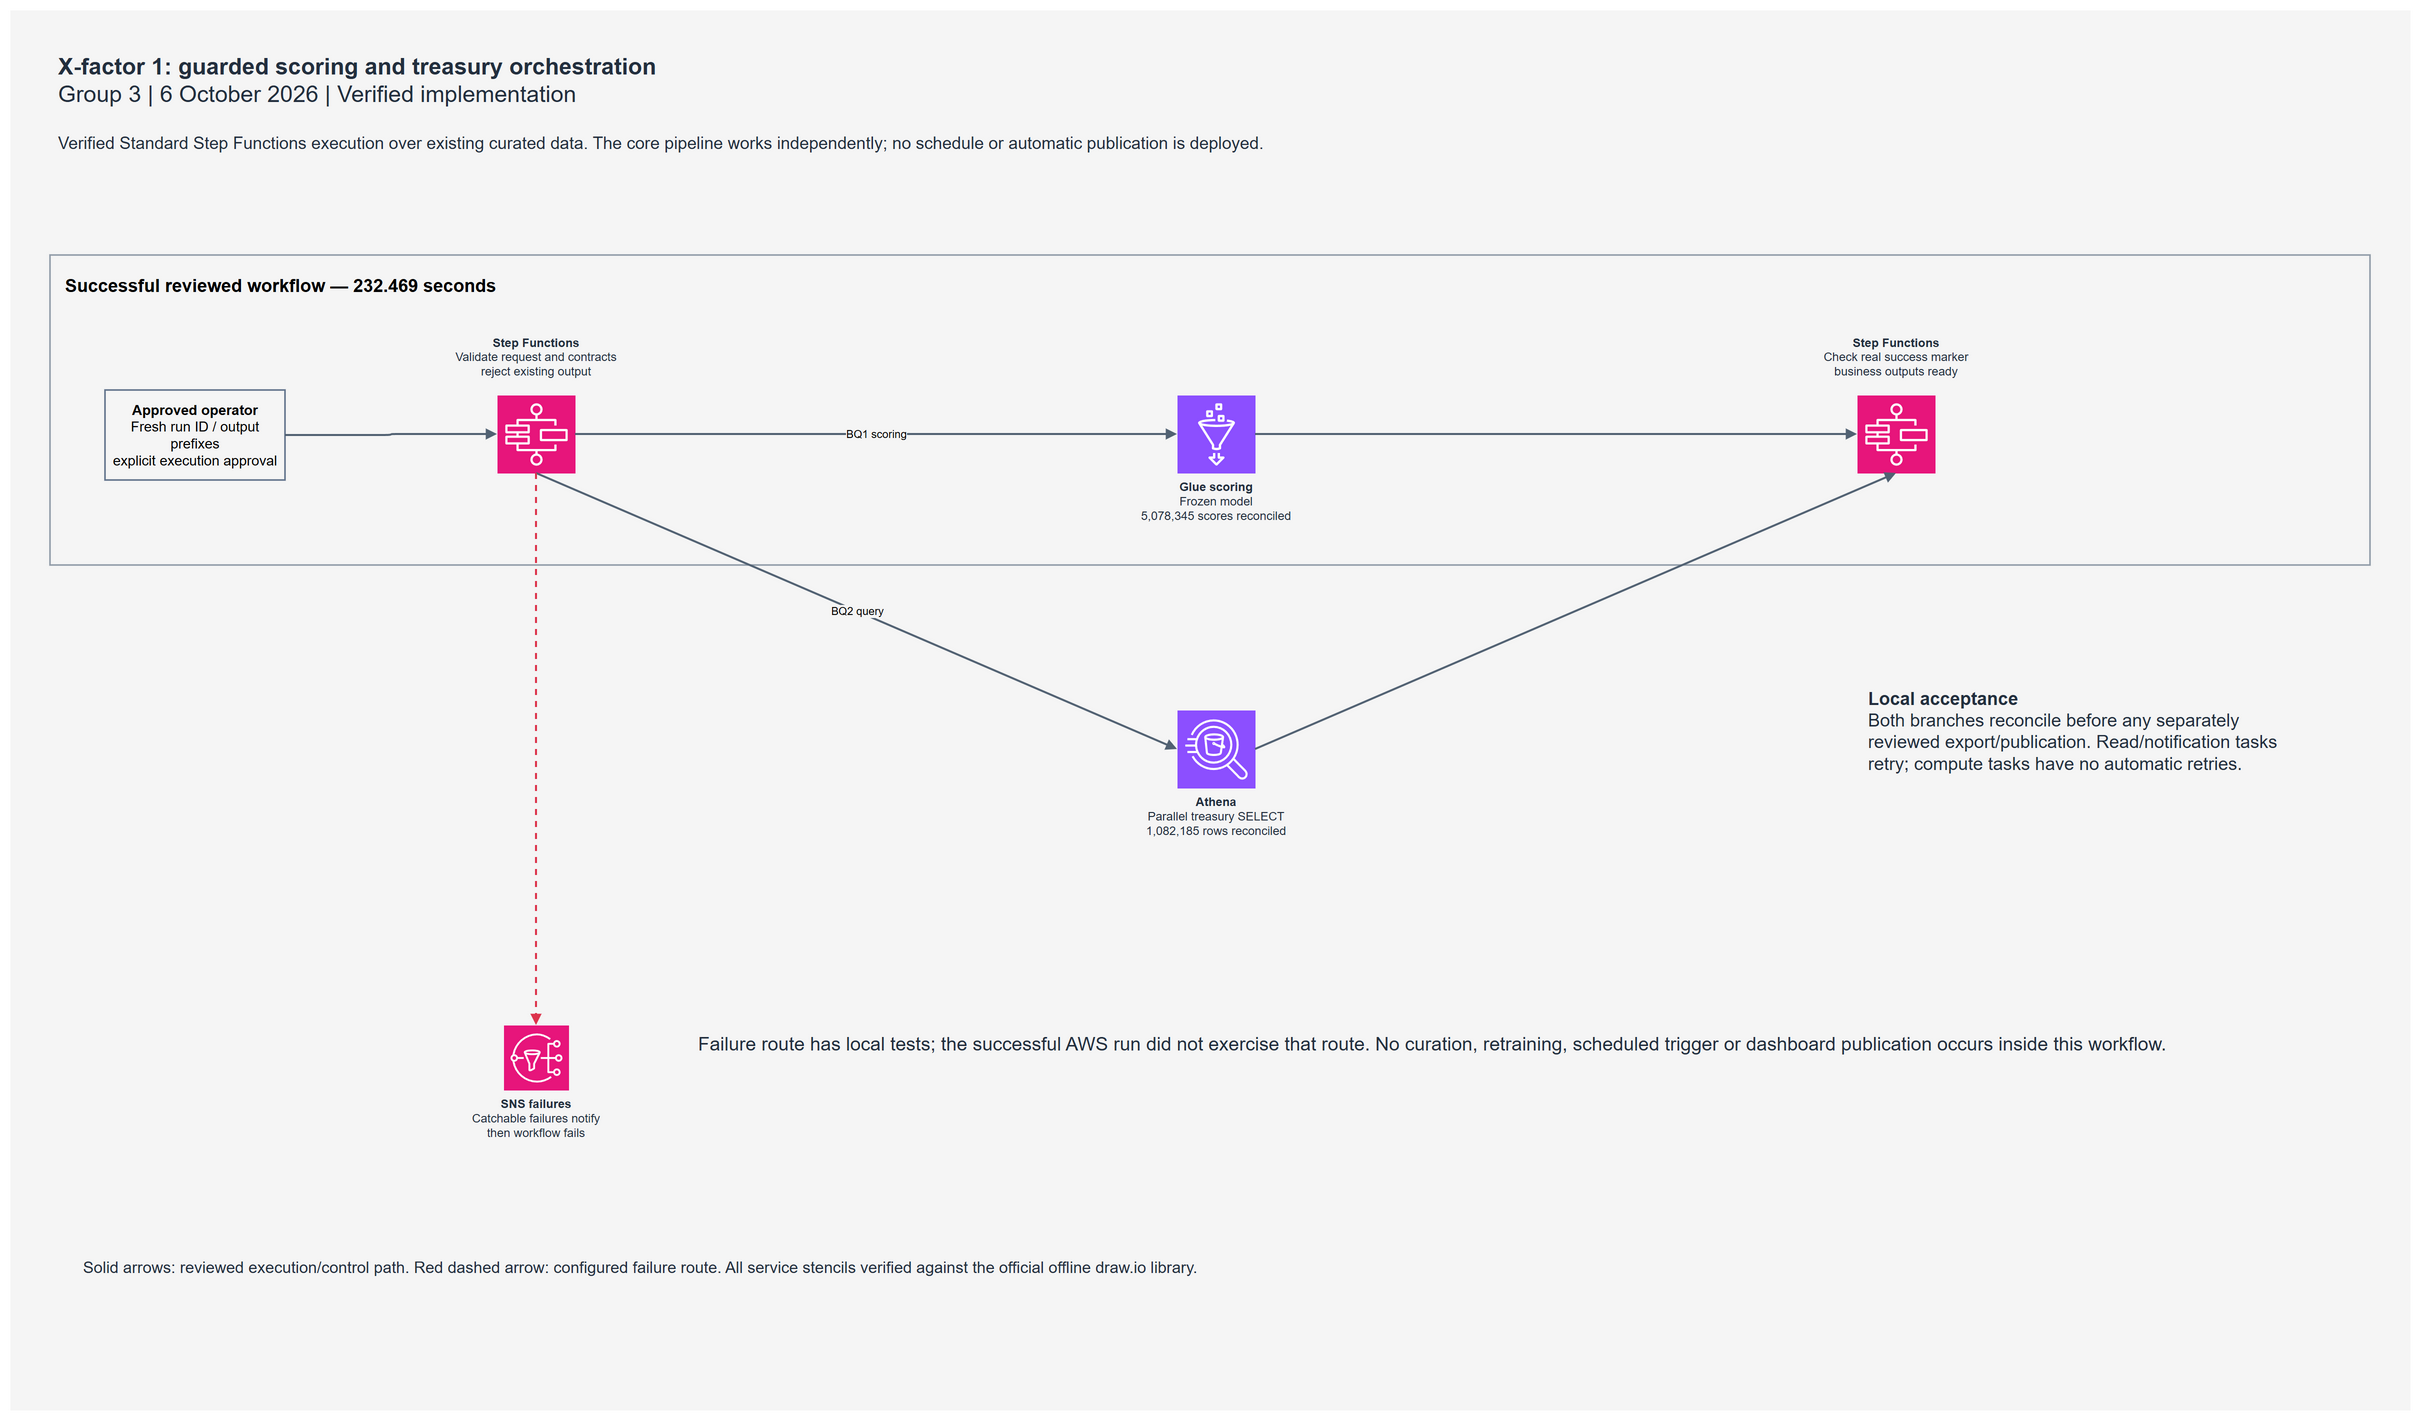

The diagram above was exported from draw.io. Its source (the exported page's mxGraphModel, read from the mxfile embedded in the PNG):
<mxGraphModel dx="2800" dy="1600" grid="1" gridSize="10" guides="1" tooltips="1" connect="1" arrows="1" fold="1" page="1" pageScale="1" pageWidth="2400" pageHeight="1400" math="0" shadow="0">
  <root>
    <mxCell id="0" />
    <mxCell id="1" parent="0" />
    <mxCell id="background" value="" style="rounded=0;fillColor=#F5F5F5;strokeColor=none;" vertex="1" parent="1">
      <mxGeometry as="geometry" x="0" y="0" width="2400" height="1400" />
    </mxCell>
    <mxCell id="title" value="&lt;b&gt;X-factor 1: guarded scoring and treasury orchestration&lt;/b&gt;&lt;br&gt;Group 3 | 6 October 2026 | Verified implementation" style="text;html=1;align=left;verticalAlign=top;whiteSpace=wrap;rounded=0;fontSize=23;fontColor=#232F3E;fontFamily=Helvetica;spacing=8;" vertex="1" parent="1">
      <mxGeometry as="geometry" x="40" y="30" width="1550" height="60" />
    </mxCell>
    <mxCell id="subtitle" value="Verified Standard Step Functions execution over existing curated data. The core pipeline works independently; no schedule or automatic publication is deployed." style="text;html=1;align=left;verticalAlign=top;whiteSpace=wrap;rounded=0;fontSize=17;fontColor=#232F3E;fontFamily=Helvetica;spacing=8;" vertex="1" parent="1">
      <mxGeometry as="geometry" x="40" y="110" width="2220" height="60" />
    </mxCell>
    <mxCell id="workflow_lane" value="Successful reviewed workflow — 232.469 seconds" style="container=1;dropTarget=1;rounded=0;html=1;whiteSpace=wrap;fillColor=none;strokeColor=#8C98A5;strokeWidth=1.5;verticalAlign=top;align=left;spacing=15;fontSize=18;fontStyle=1;" vertex="1" parent="1">
      <mxGeometry as="geometry" x="40" y="245" width="2320" height="310" />
    </mxCell>
    <mxCell id="operator" value="&lt;b&gt;Approved operator&lt;/b&gt;&lt;br&gt;Fresh run ID / output prefixes&lt;br&gt;explicit execution approval" style="rounded=0;whiteSpace=wrap;html=1;fillColor=none;strokeColor=#5A6C86;strokeWidth=1.5;align=center;verticalAlign=middle;fontSize=14;fontFamily=Helvetica;" vertex="1" parent="workflow_lane">
      <mxGeometry as="geometry" x="55" y="135" width="180" height="90" />
    </mxCell>
    <mxCell id="states" value="&lt;b&gt;Step Functions&lt;/b&gt;&lt;br&gt;Validate request and contracts&lt;br&gt;reject existing output" style="sketch=0;outlineConnect=0;fontColor=#232F3E;fillColor=#E7157B;strokeColor=#ffffff;dashed=0;verticalLabelPosition=bottom;verticalAlign=top;align=center;html=1;whiteSpace=wrap;labelWidth=270;fontSize=12;fontFamily=Helvetica;aspect=fixed;shape=mxgraph.aws4.resourceIcon;resIcon=mxgraph.aws4.step_functions;labelPosition=center;verticalLabelPosition=top;verticalAlign=bottom;align=center;labelWidth=270;spacingBottom=14;" vertex="1" parent="workflow_lane">
      <mxGeometry as="geometry" x="447" y="140" width="78" height="78" />
    </mxCell>
    <mxCell id="scoring" value="&lt;b&gt;Glue scoring&lt;/b&gt;&lt;br&gt;Frozen model&lt;br&gt;5,078,345 scores reconciled" style="sketch=0;outlineConnect=0;fontColor=#232F3E;fillColor=#8C4FFF;strokeColor=#ffffff;dashed=0;verticalLabelPosition=bottom;verticalAlign=top;align=center;html=1;whiteSpace=wrap;labelWidth=270;fontSize=12;fontFamily=Helvetica;aspect=fixed;shape=mxgraph.aws4.resourceIcon;resIcon=mxgraph.aws4.glue;" vertex="1" parent="workflow_lane">
      <mxGeometry as="geometry" x="1127" y="140" width="78" height="78" />
    </mxCell>
    <mxCell id="ready" value="&lt;b&gt;Step Functions&lt;/b&gt;&lt;br&gt;Check real success marker&lt;br&gt;business outputs ready" style="sketch=0;outlineConnect=0;fontColor=#232F3E;fillColor=#E7157B;strokeColor=#ffffff;dashed=0;verticalLabelPosition=bottom;verticalAlign=top;align=center;html=1;whiteSpace=wrap;labelWidth=270;fontSize=12;fontFamily=Helvetica;aspect=fixed;shape=mxgraph.aws4.resourceIcon;resIcon=mxgraph.aws4.step_functions;labelPosition=center;verticalLabelPosition=top;verticalAlign=bottom;align=center;labelWidth=270;spacingBottom=14;" vertex="1" parent="workflow_lane">
      <mxGeometry as="geometry" x="1807" y="140" width="78" height="78" />
    </mxCell>
    <mxCell id="start" style="edgeStyle=orthogonalEdgeStyle;rounded=1;orthogonalLoop=1;jettySize=auto;html=1;strokeWidth=2;endArrow=block;endFill=1;exitX=1;exitY=0.5;entryX=0;entryY=0.5;exitDx=0;exitDy=0;entryDx=0;entryDy=0;strokeColor=#526273;" edge="1" parent="1" source="operator" target="states">
      <mxGeometry as="geometry" relative="1" />
    </mxCell>
    <mxCell id="glue_start" style="edgeStyle=orthogonalEdgeStyle;rounded=1;orthogonalLoop=1;jettySize=auto;html=1;strokeWidth=2;endArrow=block;endFill=1;exitX=1;exitY=0.5;entryX=0;entryY=0.5;exitDx=0;exitDy=0;entryDx=0;entryDy=0;strokeColor=#526273;labelBackgroundColor=#F5F5F5;fontSize=11;" edge="1" parent="1" source="states" target="scoring" value="BQ1 scoring">
      <mxGeometry as="geometry" relative="1" />
    </mxCell>
    <mxCell id="glue_end" style="edgeStyle=orthogonalEdgeStyle;rounded=1;orthogonalLoop=1;jettySize=auto;html=1;strokeWidth=2;endArrow=block;endFill=1;exitX=1;exitY=0.5;entryX=0;entryY=0.5;exitDx=0;exitDy=0;entryDx=0;entryDy=0;strokeColor=#526273;" edge="1" parent="1" source="scoring" target="ready">
      <mxGeometry as="geometry" relative="1" />
    </mxCell>
    <mxCell id="athena" value="&lt;b&gt;Athena&lt;/b&gt;&lt;br&gt;Parallel treasury SELECT&lt;br&gt;1,082,185 rows reconciled" style="sketch=0;outlineConnect=0;fontColor=#232F3E;fillColor=#8C4FFF;strokeColor=#ffffff;dashed=0;verticalLabelPosition=bottom;verticalAlign=top;align=center;html=1;whiteSpace=wrap;labelWidth=270;fontSize=12;fontFamily=Helvetica;aspect=fixed;shape=mxgraph.aws4.resourceIcon;resIcon=mxgraph.aws4.athena;" vertex="1" parent="1">
      <mxGeometry as="geometry" x="1167" y="700" width="78" height="78" />
    </mxCell>
    <mxCell id="athena_start" style="edgeStyle=none;html=1;strokeWidth=2;endArrow=block;endFill=1;exitX=0.5;exitY=1;entryX=0;entryY=0.5;exitDx=0;exitDy=0;entryDx=0;entryDy=0;strokeColor=#526273;labelBackgroundColor=#F5F5F5;fontSize=11;" edge="1" parent="1" source="states" target="athena" value="BQ2 query">
      <mxGeometry as="geometry" relative="1" />
    </mxCell>
    <mxCell id="athena_end" style="edgeStyle=none;html=1;strokeWidth=2;endArrow=block;endFill=1;exitX=1;exitY=0.5;entryX=0.5;entryY=1;exitDx=0;exitDy=0;entryDx=0;entryDy=0;strokeColor=#526273;" edge="1" parent="1" source="athena" target="ready">
      <mxGeometry as="geometry" relative="1" />
    </mxCell>
    <mxCell id="acceptance" value="&lt;b&gt;Local acceptance&lt;/b&gt;&lt;br&gt;Both branches reconcile before any separately reviewed export/publication. Read/notification tasks retry; compute tasks have no automatic retries." style="text;html=1;align=left;verticalAlign=top;whiteSpace=wrap;rounded=0;fontSize=18;fontColor=#232F3E;fontFamily=Helvetica;spacing=8;" vertex="1" parent="1">
      <mxGeometry as="geometry" x="1850" y="665" width="445" height="145" />
    </mxCell>
    <mxCell id="sns" value="&lt;b&gt;SNS failures&lt;/b&gt;&lt;br&gt;Catchable failures notify&lt;br&gt;then workflow fails" style="sketch=0;outlineConnect=0;fontColor=#232F3E;fillColor=#E7157B;strokeColor=#ffffff;dashed=0;verticalLabelPosition=bottom;verticalAlign=top;align=center;html=1;whiteSpace=wrap;labelWidth=270;fontSize=12;fontFamily=Helvetica;aspect=fixed;shape=mxgraph.aws4.resourceIcon;resIcon=mxgraph.aws4.sns;" vertex="1" parent="1">
      <mxGeometry as="geometry" x="493.5" y="1015" width="65" height="65" />
    </mxCell>
    <mxCell id="error" style="edgeStyle=orthogonalEdgeStyle;rounded=1;orthogonalLoop=1;jettySize=auto;html=1;strokeWidth=2;endArrow=block;endFill=1;exitX=0.5;exitY=1;entryX=0.5;entryY=0;exitDx=0;exitDy=0;entryDx=0;entryDy=0;strokeColor=#DD344C;dashed=1;" edge="1" parent="1" source="states" target="sns">
      <mxGeometry as="geometry" relative="1" />
    </mxCell>
    <mxCell id="failure_note" value="Failure route has local tests; the successful AWS run did not exercise that route. No curation, retraining, scheduled trigger or dashboard publication occurs inside this workflow." style="text;html=1;align=left;verticalAlign=top;whiteSpace=wrap;rounded=0;fontSize=19;fontColor=#232F3E;fontFamily=Helvetica;spacing=8;" vertex="1" parent="1">
      <mxGeometry as="geometry" x="680" y="1010" width="1590" height="140" />
    </mxCell>
    <mxCell id="legend" value="Solid arrows: reviewed execution/control path. Red dashed arrow: configured failure route. All service stencils verified against the official offline draw.io library." style="text;html=1;align=left;verticalAlign=top;whiteSpace=wrap;rounded=0;fontSize=16;fontColor=#232F3E;fontFamily=Helvetica;spacing=8;" vertex="1" parent="1">
      <mxGeometry as="geometry" x="65" y="1235" width="2200" height="75" />
    </mxCell>
  </root>
</mxGraphModel>